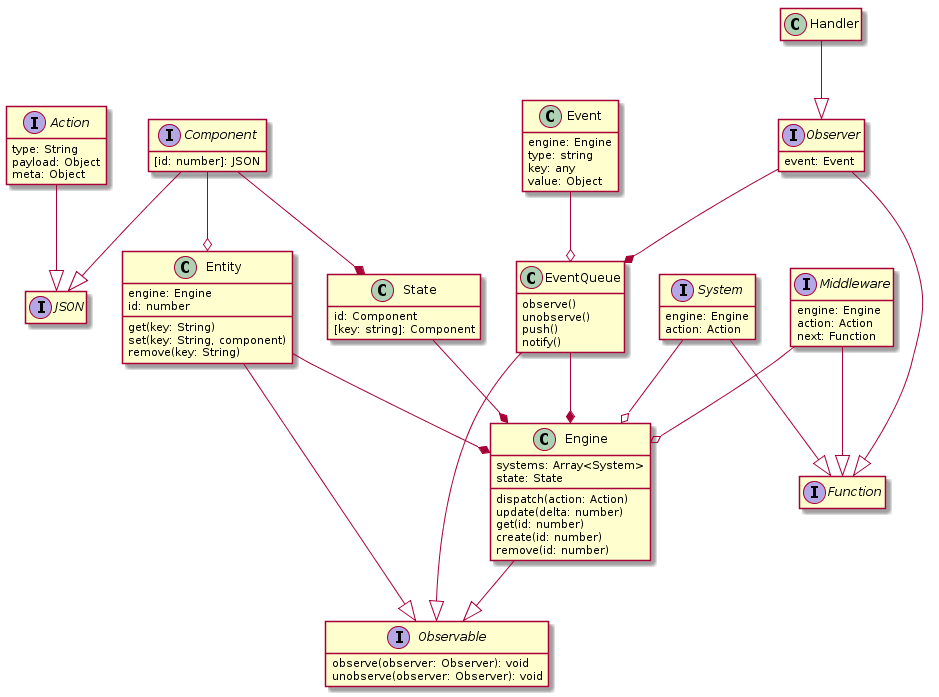

The diagram above was rendered by PlantUML. Its source (embedded in the PNG):
@startuml

hide empty fields
hide empty methods

class Event {
  engine: Engine
  type: string
  key: any
  value: Object
}

interface Observable {
  observe(observer: Observer): void
  unobserve(observer: Observer): void
}

interface Action {
  type: String
  payload: Object
  meta: Object
}
interface Component {
  [id: number]: JSON
}
interface JSON

Action --|> JSON
Component --|> JSON

Component --* State

interface Middleware {
  engine: Engine
  action: Action
  next: Function
}
interface System {
  ' Systems should be able to set up events, etc. However I don't suppose
  ' That's system's job.
  engine: Engine
  action: Action
}
interface Observer {
  event: Event
}
interface Function

Middleware --|> Function
System --|> Function
Observer --|> Function

class Handler {
}

Handler --|> Observer

class State {
  id: Component
  [key: string]: Component
}

class Engine {
  ' EventListener add / delete
  ' System add and delete should be done at initalization time
  ' Middleware too
  ' Component too, since Components are managed by the engine.
  systems: Array<System>
  state: State

  dispatch(action: Action)
  update(delta: number)

  get(id: number)
  create(id: number)
  remove(id: number)
}

Middleware --o Engine
System --o Engine
Engine --|> Observable
State --* Engine

class Entity {
  engine: Engine
  id: number
  get(key: String)
  set(key: String, component)
  remove(key: String)
}

Component --o Entity
Entity --* Engine
Entity --|> Observable

class EventQueue {
  observe()
  unobserve()
  push()
  notify()
}

EventQueue --|> Observable
EventQueue --* Engine
Observer --* EventQueue
Event --o EventQueue



@enduml